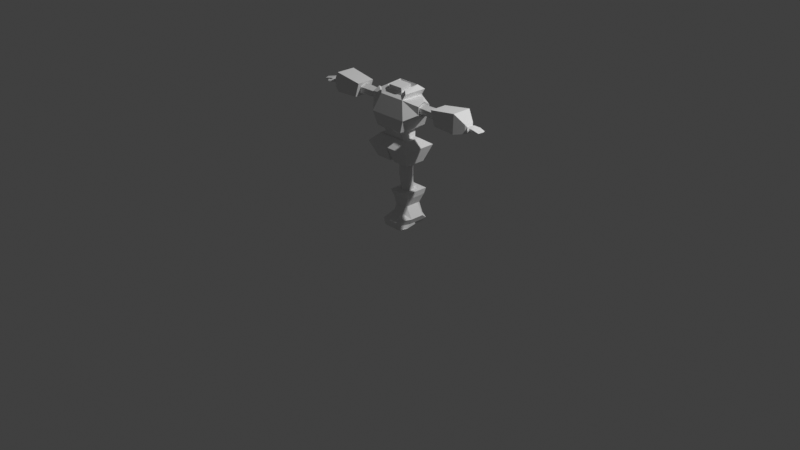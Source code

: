 # Source: char1.blend  (saved by Blender 5.2.44; exported with 4.5.12 LTS)
import bpy
from mathutils import Matrix  # noqa: F401  (used for matrix-valued properties, if any)

bpy.ops.wm.read_factory_settings(use_empty=True)
scene = bpy.context.scene
scene.name = '//h'

# ---- collections
col_collection = bpy.data.collections.new('Collection'); scene.collection.children.link(col_collection)

# ---- world
world_world = bpy.data.worlds.new('World'); scene.world = world_world
world_world.use_nodes = True; world_world.node_tree.nodes.clear()
_N = world_world.node_tree.nodes; _L = world_world.node_tree.links
n0 = _N.new('ShaderNodeOutputWorld'); n0.name = 'World Output'; n0.location = (200, 100)
n1 = _N.new('ShaderNodeBackground'); n1.name = 'Background'; n1.location = (-200, 100)
n1.inputs[0].default_value = (0.05088, 0.05088, 0.05088, 1.0)
_L.new(n1.outputs[0], n0.inputs[0])
n0.is_active_output = True
world_world.color = (0.05088, 0.05088, 0.05088)
world_world.sun_shadow_jitter_overblur = 0.0

# ---- cameras
cam_camera = bpy.data.cameras.new('Camera')
cam_camera.clip_end = 100.0
cam_camera.ortho_scale = 7.314

# ---- lights
light_light = bpy.data.lights.new('Light', 'POINT')
light_light.energy = 1000.0
light_light.shadow_soft_size = 0.1

# ---- meshes
me_cube_001 = bpy.data.meshes.new('Cube.001')
me_cube_001.from_pydata([(-0.1036, -0.2216, -0.1053), (-0.1194, -0.1425, 0.2533), (-0.07924, 0.1038, -0.1135), (-0.1194, 0.1335, 0.2543), (0.08576, -0.2216, -0.1063), (0.09774, -0.1425, 0.2533), (0.07137, 0.1038, -0.1143), (0.09774, 0.1335, 0.2543), (-0.0647, -0.2655, -0.06877), (-0.1036, 0.1416, -0.07623), (0.09577, 0.1416, -0.07721), (0.0553, -0.2655, -0.06934), (-0.07492, -0.1074, 0.09507), (-0.07555, 0.08901, 0.09717), (0.04964, 0.08901, 0.0985), (0.05028, -0.1074, 0.0964), (-0.09882, -0.1144, 0.185), (-0.09882, 0.1003, 0.1917), (0.08643, 0.1186, 0.1946), (0.08049, -0.1024, 0.1886), (-0.1036, -0.0225, -0.09909), (-0.1194, -0.01768, 0.2543), (0.09577, -0.0225, -0.1001), (0.09774, -0.01768, 0.2543), (0.09577, -0.01768, -0.07721), (-0.1036, -0.01768, -0.07623), (0.05028, -0.01768, 0.09878), (-0.07492, -0.01768, 0.09745), (0.08643, -0.01768, 0.1884), (-0.09882, -0.03592, 0.1855), (-0.1036, -0.119, -0.1159), (0.09774, -0.08568, 0.2543), (0.09577, -0.08568, -0.07721), (0.05028, -0.08568, 0.09878), (0.08058, -0.08568, 0.1893), (-0.1194, -0.08568, 0.2543), (0.09577, -0.119, -0.1169), (-0.1036, -0.08568, -0.07623), (-0.07492, -0.08568, 0.09745), (-0.09882, -0.1039, 0.1855), (-0.1194, 0.06195, 0.2543), (0.0675, 0.02203, -0.1164), (-0.1036, 0.06195, -0.07623), (-0.07492, 0.06195, 0.09745), (-0.09882, 0.04371, 0.1855), (-0.07537, 0.02203, -0.1157), (0.09774, 0.06195, 0.2543), (0.09577, 0.06195, -0.07721), (0.05028, 0.06195, 0.09878), (0.08643, 0.06195, 0.1884), (-0.07569, 0.1107, -0.01325), (0.07126, 0.1107, -0.01382), (0.08318, -0.2681, -0.004451), (-0.08711, -0.2681, -0.003744), (-0.1129, -0.01768, -0.01599), (0.1243, -0.01768, -0.01697), (-0.1129, -0.08568, -0.01599), (0.1243, -0.08568, -0.01697), (0.1243, 0.06195, -0.01697), (-0.1129, 0.06195, -0.01599), (-0.06039, -0.1455, 0.05287), (0.03263, -0.1495, 0.05245), (-0.03629, -0.09554, 0.4115), (-0.01798, -0.06175, 0.1854), (-0.09652, -0.04777, 0.4115), (-0.07145, -0.03087, 0.1854), (-0.09652, 0.005364, 0.4115), (-0.07145, 0.03087, 0.1854), (-0.03629, 0.06676, 0.4115), (-0.01798, 0.08338, 0.2494), (0.04645, 0.005364, 0.4115), (0.0355, 0.03087, 0.1854), (0.04645, -0.04777, 0.4115), (0.0355, -0.03087, 0.1854), (-0.04555, -0.07474, 0.5462), (-0.1058, -0.03303, 0.5462), (-0.1058, 0.0253, 0.5462), (-0.04555, 0.08497, 0.5462), (0.02508, 0.0253, 0.5462), (0.03719, -0.03303, 0.5462)], [], [(44, 40, 3, 17), (17, 3, 7, 18), (34, 31, 5, 19), (19, 5, 1, 16), (30, 36, 4, 0), (31, 35, 1, 5), (4, 11, 8, 0), (36, 32, 11, 4), (2, 9, 10, 6), (45, 42, 9, 2), (52, 61, 60, 53), (57, 61, 52), (50, 13, 14, 51), (59, 43, 13, 50), (15, 19, 16, 12), (33, 34, 19, 15), (13, 17, 18, 14), (43, 44, 17, 13), (38, 39, 29, 27), (48, 49, 28, 26), (56, 38, 27, 54), (58, 48, 26, 55), (30, 37, 25, 20), (41, 47, 24, 22), (46, 40, 21, 23), (45, 41, 22, 20), (49, 46, 23, 28), (39, 35, 21, 29), (16, 1, 35, 39), (0, 8, 37, 30), (53, 60, 56), (12, 16, 39, 38), (26, 28, 34, 33), (55, 26, 33, 57), (22, 24, 32, 36), (23, 21, 35, 31), (20, 22, 36, 30), (28, 23, 31, 34), (18, 7, 46, 49), (2, 6, 41, 45), (7, 3, 40, 46), (6, 10, 47, 41), (51, 14, 48, 58), (14, 18, 49, 48), (27, 29, 44, 43), (54, 27, 43, 59), (20, 25, 42, 45), (29, 21, 40, 44), (25, 54, 59, 42), (10, 51, 58, 47), (24, 55, 57, 32), (8, 53, 56, 37), (47, 58, 55, 24), (37, 56, 54, 25), (42, 59, 50, 9), (9, 50, 51, 10), (32, 57, 52, 11), (11, 52, 53, 8), (60, 61, 15, 12), (61, 57, 33, 15), (56, 60, 12, 38), (62, 63, 65, 64), (64, 65, 67, 66), (66, 67, 69, 68), (68, 69, 71, 70), (70, 71, 73, 72), (72, 73, 63, 62), (68, 70, 78, 77), (64, 66, 76, 75), (70, 72, 79, 78), (62, 64, 75, 74), (66, 68, 77, 76), (72, 62, 74, 79)])
_uv = me_cube_001.uv_layers.new(name='UVMap')
_uv.uv.foreach_set('vector', [0.5702, 0.2013, 0.625, 0.2013, 0.625, 0.25, 0.5702, 0.25, 0.5702, 0.25, 0.625, 0.25, 0.625, 0.5, 0.5702, 0.5, 0.5702, 0.639, 0.625, 0.639, 0.625, 0.75, 0.5702, 0.75, 0.5702, 0.75, 0.625, 0.75, 0.625, 1.0, 0.5702, 1.0, 0.125, 0.639, 0.375, 0.639, 0.375, 0.75, 0.125, 0.75, 0.625, 0.639, 0.875, 0.639, 0.875, 0.75, 0.625, 0.75, 0.375, 0.75, 0.4035, 0.75, 0.4035, 1.0, 0.375, 1.0, 0.375, 0.639, 0.4035, 0.639, 0.4035, 0.75, 0.375, 0.75, 0.375, 0.25, 0.4035, 0.25, 0.4035, 0.5, 0.375, 0.5, 0.375, 0.2013, 0.4035, 0.2013, 0.4035, 0.25, 0.375, 0.25, 0.4594, 0.75, 0.4874, 0.75, 0.4874, 1.0, 0.4594, 1.0, 0.4594, 0.639, 0.4874, 0.75, 0.4594, 0.75, 0.4594, 0.25, 0.5154, 0.25, 0.5154, 0.5, 0.4594, 0.5, 0.4594, 0.2013, 0.5154, 0.2013, 0.5154, 0.25, 0.4594, 0.25, 0.5154, 0.75, 0.5702, 0.75, 0.5702, 1.0, 0.5154, 1.0, 0.5154, 0.639, 0.5702, 0.639, 0.5702, 0.75, 0.5154, 0.75, 0.5154, 0.25, 0.5702, 0.25, 0.5702, 0.5, 0.5154, 0.5, 0.5154, 0.2013, 0.5702, 0.2013, 0.5702, 0.25, 0.5154, 0.25, 0.5154, 0.111, 0.5702, 0.111, 0.5702, 0.1526, 0.5154, 0.1526, 0.5154, 0.5487, 0.5702, 0.5487, 0.5702, 0.5974, 0.5154, 0.5974, 0.4594, 0.111, 0.5154, 0.111, 0.5154, 0.1526, 0.4594, 0.1526, 0.4594, 0.5487, 0.5154, 0.5487, 0.5154, 0.5974, 0.4594, 0.5974, 0.375, 0.111, 0.4035, 0.111, 0.4035, 0.1526, 0.375, 0.1526, 0.375, 0.5487, 0.4035, 0.5487, 0.4035, 0.5974, 0.375, 0.5974, 0.625, 0.5487, 0.875, 0.5487, 0.875, 0.5974, 0.625, 0.5974, 0.125, 0.5487, 0.375, 0.5487, 0.375, 0.5974, 0.125, 0.5974, 0.5702, 0.5487, 0.625, 0.5487, 0.625, 0.5974, 0.5702, 0.5974, 0.5702, 0.111, 0.625, 0.111, 0.625, 0.1526, 0.5702, 0.1526, 0.5702, 0.0, 0.625, 0.0, 0.625, 0.111, 0.5702, 0.111, 0.375, 0.0, 0.4035, 0.0, 0.4035, 0.111, 0.375, 0.111, 0.4594, 0.0, 0.4874, 0.0, 0.4594, 0.111, 0.5154, 0.0, 0.5702, 0.0, 0.5702, 0.111, 0.5154, 0.111, 0.5154, 0.5974, 0.5702, 0.5974, 0.5702, 0.639, 0.5154, 0.639, 0.4594, 0.5974, 0.5154, 0.5974, 0.5154, 0.639, 0.4594, 0.639, 0.375, 0.5974, 0.4035, 0.5974, 0.4035, 0.639, 0.375, 0.639, 0.625, 0.5974, 0.875, 0.5974, 0.875, 0.639, 0.625, 0.639, 0.125, 0.5974, 0.375, 0.5974, 0.375, 0.639, 0.125, 0.639, 0.5702, 0.5974, 0.625, 0.5974, 0.625, 0.639, 0.5702, 0.639, 0.5702, 0.5, 0.625, 0.5, 0.625, 0.5487, 0.5702, 0.5487, 0.125, 0.5, 0.375, 0.5, 0.375, 0.5487, 0.125, 0.5487, 0.625, 0.5, 0.875, 0.5, 0.875, 0.5487, 0.625, 0.5487, 0.375, 0.5, 0.4035, 0.5, 0.4035, 0.5487, 0.375, 0.5487, 0.4594, 0.5, 0.5154, 0.5, 0.5154, 0.5487, 0.4594, 0.5487, 0.5154, 0.5, 0.5702, 0.5, 0.5702, 0.5487, 0.5154, 0.5487, 0.5154, 0.1526, 0.5702, 0.1526, 0.5702, 0.2013, 0.5154, 0.2013, 0.4594, 0.1526, 0.5154, 0.1526, 0.5154, 0.2013, 0.4594, 0.2013, 0.375, 0.1526, 0.4035, 0.1526, 0.4035, 0.2013, 0.375, 0.2013, 0.5702, 0.1526, 0.625, 0.1526, 0.625, 0.2013, 0.5702, 0.2013, 0.4035, 0.1526, 0.4594, 0.1526, 0.4594, 0.2013, 0.4035, 0.2013, 0.4035, 0.5, 0.4594, 0.5, 0.4594, 0.5487, 0.4035, 0.5487, 0.4035, 0.5974, 0.4594, 0.5974, 0.4594, 0.639, 0.4035, 0.639, 0.4035, 0.0, 0.4594, 0.0, 0.4594, 0.111, 0.4035, 0.111, 0.4035, 0.5487, 0.4594, 0.5487, 0.4594, 0.5974, 0.4035, 0.5974, 0.4035, 0.111, 0.4594, 0.111, 0.4594, 0.1526, 0.4035, 0.1526, 0.4035, 0.2013, 0.4594, 0.2013, 0.4594, 0.25, 0.4035, 0.25, 0.4035, 0.25, 0.4594, 0.25, 0.4594, 0.5, 0.4035, 0.5, 0.4035, 0.639, 0.4594, 0.639, 0.4594, 0.75, 0.4035, 0.75, 0.4035, 0.75, 0.4594, 0.75, 0.4594, 1.0, 0.4035, 1.0, 0.4874, 1.0, 0.4874, 0.75, 0.5154, 0.75, 0.5154, 1.0, 0.4874, 0.75, 0.4594, 0.639, 0.5154, 0.639, 0.5154, 0.75, 0.4594, 0.111, 0.4874, 0.0, 0.5154, 0.0, 0.5154, 0.111, 1.0, 0.0, 1.0, 1.0, 0.8333, 1.0, 0.8333, 0.0, 0.8333, 0.0, 0.8333, 1.0, 0.6667, 1.0, 0.6667, 0.0, 0.6667, 0.0, 0.6667, 1.0, 0.5, 1.0, 0.5, 0.0, 0.5, 0.0, 0.5, 1.0, 0.3333, 1.0, 0.3333, 0.0, 0.3333, 0.0, 0.3333, 1.0, 0.1667, 1.0, 0.1667, 0.0, 0.1667, 0.0, 0.1667, 1.0, -8.941e-08, 1.0, -8.941e-08, 0.0, 0.5, 0.0, 0.3333, 0.0, 0.3333, 0.0, 0.5, 0.0, 0.8333, 0.0, 0.6667, 0.0, 0.6667, 0.0, 0.8333, 0.0, 0.3333, 0.0, 0.1667, 0.0, 0.1667, 0.0, 0.3333, 0.0, 1.0, 0.0, 0.8333, 0.0, 0.8333, 0.0, 1.0, 0.0, 0.6667, 0.0, 0.5, 0.0, 0.5, 0.0, 0.6667, 0.0, 0.1667, 0.0, -8.941e-08, 0.0, -8.941e-08, 0.0, 0.1667, 0.0])
me_cube_001.update()
me_cube_002 = bpy.data.meshes.new('Cube.002')
me_cube_002.from_pydata([(0.182, 0.09627, 0.9076), (0.2015, 0.134, 0.6621), (0.182, -0.08225, 0.9092), (0.2015, -0.09343, 0.6621), (0.0, -0.08225, 0.9092), (0.0272, -0.09343, 0.6621), (-3.46e-19, 0.09627, 0.9076), (0.0272, 0.134, 0.6621), (0.2592, 0.2085, 0.8336), (0.2592, -0.168, 0.8273), (1.384e-18, 0.2085, 0.8336), (0.0, -0.168, 0.8273), (0.2304, 0.1712, 0.7478), (0.2304, -0.1307, 0.7447), (0.0136, 0.1712, 0.7478), (0.0136, -0.1307, 0.7447)], [], [(12, 1, 3, 13), (14, 7, 1, 12), (5, 3, 1, 7), (2, 4, 6, 0), (13, 3, 5, 15), (2, 9, 11, 4), (6, 10, 8, 0), (0, 8, 9, 2), (9, 13, 15, 11), (10, 14, 12, 8), (8, 12, 13, 9), (5, 7, 14, 15), (10, 11, 15, 14)])
_uv = me_cube_002.uv_layers.new(name='UVMap')
_uv.uv.foreach_set('vector', [0.5414, 0.0, 0.625, 0.0, 0.625, 0.25, 0.5414, 0.25, 0.5414, 0.875, 0.625, 0.875, 0.625, 1.0, 0.5414, 1.0, 0.75, 0.5, 0.875, 0.5, 0.875, 0.75, 0.75, 0.75, 0.125, 0.5, 0.25, 0.5, 0.25, 0.75, 0.125, 0.75, 0.5414, 0.25, 0.625, 0.25, 0.625, 0.375, 0.5414, 0.375, 0.375, 0.25, 0.4578, 0.25, 0.4578, 0.375, 0.375, 0.375, 0.375, 0.875, 0.4578, 0.875, 0.4578, 1.0, 0.375, 1.0, 0.375, 0.0, 0.4578, 0.0, 0.4578, 0.25, 0.375, 0.25, 0.4578, 0.25, 0.5414, 0.25, 0.5414, 0.375, 0.4578, 0.375, 0.4578, 0.875, 0.5414, 0.875, 0.5414, 1.0, 0.4578, 1.0, 0.4578, 0.0, 0.5414, 0.0, 0.5414, 0.25, 0.4578, 0.25, 0.625, 0.375, 0.625, 0.875, 0.5414, 0.875, 0.5414, 0.375, 0.4578, 0.875, 0.4578, 0.375, 0.5414, 0.375, 0.5414, 0.875])
me_cube_002.update()
me_cube_003 = bpy.data.meshes.new('Cube.003')
me_cube_003.from_pydata([(0.09689, 0.1074, 1.373), (0.09689, -0.05892, 1.355), (0.1445, -0.09785, 1.33), (0.004675, -0.05892, 1.355), (0.1413, -0.0625, 0.8915), (0.1049, -0.08778, 0.9768), (0.1413, 0.07964, 0.8915), (0.1049, 0.1189, 0.9768), (0.004102, -0.09785, 1.33), (0.09689, -0.05892, 1.355), (0.2105, -0.1544, 1.15), (0.2105, 0.1856, 1.15), (0.09689, 0.1074, 1.373), (0.1445, -0.09785, 1.33), (0.09689, -0.05892, 1.355), (0.09689, 0.1074, 1.373), (0.1445, 0.1611, 1.328), (0.004102, -0.09785, 1.33), (0.08263, -0.0469, 1.391), (0.08263, 0.07807, 1.407), (0.1445, -0.09785, 1.33), (0.004675, -0.05892, 1.355), (0.004102, 0.1611, 1.328), (0.1445, 0.1611, 1.328), (0.1445, 0.1611, 1.328), (0.1445, -0.09785, 1.33), (0.08263, -0.05136, 1.427), (0.08263, 0.07361, 1.442), (0.16, 0.1899, 1.018), (0.16, -0.1365, 1.013), (0.09689, -0.05892, 1.355), (0.09689, 0.1074, 1.373), (-0.0004567, 0.1899, 1.021), (-0.0004567, -0.1365, 1.016), (0.004675, 0.1074, 1.373), (0.16, 0.01558, 1.013), (0.0, 0.1856, 1.15), (0.0, -0.1544, 1.15), (0.004675, 0.1074, 1.373), (0.004675, -0.05892, 1.355), (0.004675, 0.07807, 1.407), (0.004675, -0.0469, 1.391), (0.004102, 0.1611, 1.328), (0.004102, -0.09785, 1.33), (0.004675, 0.07361, 1.442), (0.004675, -0.05136, 1.427), (-0.0001141, 0.07964, 0.8891), (-0.0001712, 0.1189, 0.9791), (-0.0001141, -0.0625, 0.8891), (-0.0001712, -0.08778, 0.9791), (0.09689, -0.05892, 1.355), (0.1445, -0.09785, 1.33), (0.1445, 0.1611, 1.328), (0.1662, 0.1835, 1.385), (0.1662, 0.1835, 1.385), (0.1186, 0.1297, 1.43), (0.1186, 0.1297, 1.43), (0.1662, -0.07547, 1.387), (0.1186, -0.03655, 1.413), (0.1662, 0.1835, 1.385), (0.1186, 0.1297, 1.43), (0.0, 0.1835, 1.385), (0.0, 0.1297, 1.43), (0.1445, -0.09785, 1.33), (0.09689, -0.05892, 1.355), (0.1662, -0.07547, 1.387), (0.1186, -0.03655, 1.413), (0.1445, -0.09785, 1.33), (0.09689, -0.05892, 1.355), (0.1662, -0.07547, 1.387), (0.1186, -0.03655, 1.413), (0.1445, -0.09785, 1.33), (0.09689, -0.05892, 1.355), (0.1662, -0.07547, 1.387), (0.1186, -0.03655, 1.413), (0.2105, 0.1856, 1.15), (0.2105, -0.1544, 1.15), (0.1445, 0.1611, 1.328), (0.1445, -0.09785, 1.33), (0.2105, 0.1856, 1.15), (0.2105, -0.1544, 1.15), (0.1445, 0.1611, 1.328), (0.1445, -0.09785, 1.33), (0.3154, 0.09309, 1.207), (0.3156, -0.048, 1.213), (0.3151, 0.09639, 1.289), (0.3153, -0.04471, 1.295), (0.2105, 0.1856, 1.15), (0.2105, -0.1544, 1.15), (0.1445, 0.1611, 1.328), (0.1445, -0.09785, 1.33), (0.3156, 0.0209, 1.17), (0.3151, 0.02749, 1.333), (0.3154, 0.09309, 1.207), (0.3156, -0.048, 1.213), (0.3151, 0.09639, 1.289), (0.3153, -0.04471, 1.295), (0.3156, 0.0209, 1.17), (0.3151, 0.02749, 1.333), (0.2995, 0.07209, 1.223), (0.2997, -0.0237, 1.223), (0.2993, 0.07209, 1.279), (0.2995, -0.0237, 1.279), (0.2997, 0.02419, 1.196), (0.2993, 0.02419, 1.306), (0.4478, 0.08021, 1.281), (0.4478, 0.02419, 1.31), (0.4481, -0.03183, 1.281), (0.4481, 0.08021, 1.222), (0.4484, 0.02419, 1.192), (0.4483, -0.03183, 1.222), (0.4289, 0.07905, 1.28), (0.4292, 0.07905, 1.222), (0.4294, 0.02419, 1.193), (0.4289, 0.02419, 1.31), (0.4291, -0.03067, 1.28), (0.4294, -0.03067, 1.222), (0.4669, 0.02419, 1.311), (0.4672, -0.033, 1.281), (0.4674, -0.033, 1.221), (0.4669, 0.08138, 1.281), (0.4672, 0.08138, 1.221), (0.4675, 0.02419, 1.192), (0.6156, 0.02419, 1.302), (0.6158, -0.02693, 1.276), (0.6161, -0.02693, 1.216), (0.5096, 0.07531, 1.276), (0.5099, 0.07531, 1.216), (0.6161, 0.02419, 1.207)], [], [(46, 47, 7, 6), (6, 7, 5, 4), (46, 6, 4, 48), (29, 35, 28, 11, 10), (15, 14, 30, 31), (28, 32, 36, 11), (39, 14, 18, 41), (20, 23, 24, 25), (18, 19, 27, 26), (12, 0, 55, 56), (14, 15, 19, 18), (9, 13, 51, 50), (13, 16, 52, 51), (11, 23, 77, 75), (0, 50, 58, 55), (37, 10, 20, 43), (17, 25, 2, 8), (30, 21, 3, 1), (41, 18, 26, 45), (8, 2, 1, 3), (7, 47, 32, 28), (31, 30, 9, 12), (25, 24, 16, 13), (5, 7, 28, 35, 29), (19, 40, 44, 27), (16, 24, 59, 53), (27, 44, 45, 26), (12, 9, 50, 0), (11, 36, 42, 23), (15, 38, 40, 19), (38, 15, 31, 34), (14, 39, 21, 30), (43, 20, 25, 17), (23, 42, 22, 24), (4, 5, 49, 48), (34, 31, 60, 62), (30, 25, 13, 9), (25, 30, 1, 2), (37, 33, 29, 10), (33, 49, 5, 29), (53, 56, 55, 54), (57, 54, 55, 58), (59, 60, 56, 53), (59, 61, 62, 60), (50, 51, 63, 64), (24, 22, 61, 59), (51, 52, 54, 57), (52, 16, 53, 54), (31, 12, 56, 60), (66, 64, 68, 70), (58, 50, 64, 66), (51, 57, 65, 63), (57, 58, 66, 65), (70, 68, 72, 74), (64, 63, 67, 68), (63, 65, 69, 67), (65, 66, 70, 69), (72, 71, 73, 74), (68, 67, 71, 72), (67, 69, 73, 71), (69, 70, 74, 73), (10, 11, 75, 76), (20, 10, 76, 78), (23, 20, 78, 77), (77, 78, 82, 81), (82, 80, 88, 90), (75, 77, 81, 79), (78, 76, 80, 82), (76, 75, 79, 80), (84, 91, 97, 94), (80, 79, 87, 88), (81, 82, 90, 89), (79, 81, 89, 87), (83, 91, 84, 88, 87), (85, 83, 87, 89), (84, 86, 90, 88), (86, 92, 85, 89, 90), (86, 84, 94, 96), (85, 92, 98, 95), (92, 86, 96, 98), (83, 85, 95, 93), (91, 83, 93, 97), (97, 93, 99, 103), (96, 94, 100, 102), (94, 97, 103, 100), (95, 98, 104, 101), (98, 96, 102, 104), (93, 95, 101, 99), (116, 113, 109, 110), (115, 116, 110, 107), (113, 112, 108, 109), (112, 111, 105, 108), (114, 115, 107, 106), (111, 114, 106, 105), (101, 104, 114, 111), (104, 102, 115, 114), (99, 101, 111, 112), (103, 99, 112, 113), (102, 100, 116, 115), (100, 103, 113, 116), (110, 109, 122, 119), (107, 110, 119, 118), (109, 108, 121, 122), (108, 105, 120, 121), (106, 107, 118, 117), (105, 106, 117, 120), (119, 122, 128, 125), (118, 119, 125, 124), (122, 121, 127, 128), (121, 120, 126, 127), (117, 118, 124, 123), (120, 117, 123, 126)])
_uv = me_cube_003.uv_layers.new(name='UVMap')
_uv.uv.foreach_set('vector', [0.375, 0.375, 0.625, 0.375, 0.625, 0.5, 0.375, 0.5, 0.375, 0.5, 0.625, 0.5, 0.625, 0.75, 0.375, 0.75, 0.25, 0.5, 0.375, 0.5, 0.375, 0.75, 0.25, 0.75, 0.625, 0.75, 0.625, 0.625, 0.625, 0.5, 0.625, 0.5, 0.625, 0.75, 0.625, 0.5, 0.625, 0.75, 0.625, 0.75, 0.625, 0.5, 0.625, 0.5, 0.625, 0.375, 0.625, 0.375, 0.625, 0.5, 0.625, 0.875, 0.625, 0.75, 0.625, 0.75, 0.625, 0.875, 0.625, 0.75, 0.625, 0.5, 0.625, 0.5, 0.625, 0.75, 0.625, 0.75, 0.625, 0.5, 0.625, 0.5, 0.625, 0.75, 0.625, 0.5, 0.625, 0.5, 0.625, 0.5, 0.625, 0.5, 0.625, 0.75, 0.625, 0.5, 0.625, 0.5, 0.625, 0.75, 0.625, 0.75, 0.625, 0.75, 0.625, 0.75, 0.625, 0.75, 0.625, 0.75, 0.625, 0.5, 0.625, 0.5, 0.625, 0.75, 0.625, 0.5, 0.625, 0.5, 0.625, 0.5, 0.625, 0.5, 0.625, 0.5, 0.625, 0.75, 0.625, 0.75, 0.625, 0.5, 0.625, 0.875, 0.625, 0.75, 0.625, 0.75, 0.625, 0.875, 0.625, 0.875, 0.625, 0.75, 0.625, 0.75, 0.625, 0.875, 0.625, 0.75, 0.625, 0.875, 0.625, 0.875, 0.625, 0.75, 0.625, 0.875, 0.625, 0.75, 0.625, 0.75, 0.625, 0.875, 0.625, 0.875, 0.625, 0.75, 0.625, 0.75, 0.625, 0.875, 0.625, 0.5, 0.625, 0.375, 0.625, 0.375, 0.625, 0.5, 0.625, 0.5, 0.625, 0.75, 0.625, 0.75, 0.625, 0.5, 0.625, 0.75, 0.625, 0.5, 0.625, 0.5, 0.625, 0.75, 0.625, 0.75, 0.625, 0.5, 0.625, 0.5, 0.625, 0.625, 0.625, 0.75, 0.625, 0.5, 0.625, 0.375, 0.625, 0.375, 0.625, 0.5, 0.625, 0.5, 0.625, 0.5, 0.625, 0.5, 0.625, 0.5, 0.625, 0.5, 0.75, 0.5, 0.75, 0.75, 0.625, 0.75, 0.625, 0.5, 0.625, 0.75, 0.625, 0.75, 0.625, 0.5, 0.625, 0.5, 0.625, 0.375, 0.625, 0.375, 0.625, 0.5, 0.625, 0.5, 0.625, 0.375, 0.625, 0.375, 0.625, 0.5, 0.625, 0.375, 0.625, 0.5, 0.625, 0.5, 0.625, 0.375, 0.625, 0.75, 0.625, 0.875, 0.625, 0.875, 0.625, 0.75, 0.625, 0.875, 0.625, 0.75, 0.625, 0.75, 0.625, 0.875, 0.625, 0.5, 0.625, 0.375, 0.625, 0.375, 0.625, 0.5, 0.375, 0.75, 0.625, 0.75, 0.625, 0.875, 0.375, 0.875, 0.625, 0.375, 0.625, 0.5, 0.625, 0.5, 0.625, 0.375, 0.625, 0.75, 0.625, 0.75, 0.625, 0.75, 0.625, 0.75, 0.625, 0.75, 0.625, 0.75, 0.625, 0.75, 0.625, 0.75, 0.625, 0.875, 0.625, 0.875, 0.625, 0.75, 0.625, 0.75, 0.625, 0.875, 0.625, 0.875, 0.625, 0.75, 0.625, 0.75, 0.625, 0.5, 0.625, 0.5, 0.625, 0.5, 0.625, 0.5, 0.625, 0.75, 0.625, 0.5, 0.625, 0.5, 0.625, 0.75, 0.625, 0.5, 0.625, 0.5, 0.625, 0.5, 0.625, 0.5, 0.625, 0.5, 0.625, 0.375, 0.625, 0.375, 0.625, 0.5, 0.625, 0.75, 0.625, 0.75, 0.625, 0.75, 0.625, 0.75, 0.625, 0.5, 0.625, 0.375, 0.625, 0.375, 0.625, 0.5, 0.625, 0.75, 0.625, 0.5, 0.625, 0.5, 0.625, 0.75, 0.625, 0.5, 0.625, 0.5, 0.625, 0.5, 0.625, 0.5, 0.625, 0.5, 0.625, 0.5, 0.625, 0.5, 0.625, 0.5, 0.625, 0.75, 0.625, 0.75, 0.625, 0.75, 0.625, 0.75, 0.625, 0.75, 0.625, 0.75, 0.625, 0.75, 0.625, 0.75, 0.625, 0.75, 0.625, 0.75, 0.625, 0.75, 0.625, 0.75, 0.625, 0.75, 0.625, 0.75, 0.625, 0.75, 0.625, 0.75, 0.625, 0.75, 0.625, 0.75, 0.625, 0.75, 0.625, 0.75, 0.625, 0.75, 0.625, 0.75, 0.625, 0.75, 0.625, 0.75, 0.625, 0.75, 0.625, 0.75, 0.625, 0.75, 0.625, 0.75, 0.625, 0.75, 0.625, 0.75, 0.625, 0.75, 0.625, 0.75, 0.625, 0.75, 0.625, 0.75, 0.625, 0.75, 0.625, 0.75, 0.625, 0.75, 0.625, 0.75, 0.625, 0.75, 0.625, 0.75, 0.625, 0.75, 0.625, 0.75, 0.625, 0.75, 0.625, 0.75, 0.625, 0.75, 0.625, 0.75, 0.625, 0.75, 0.625, 0.75, 0.625, 0.75, 0.625, 0.5, 0.625, 0.5, 0.625, 0.75, 0.625, 0.75, 0.625, 0.75, 0.625, 0.75, 0.625, 0.75, 0.625, 0.5, 0.625, 0.75, 0.625, 0.75, 0.625, 0.5, 0.625, 0.5, 0.625, 0.75, 0.625, 0.75, 0.625, 0.5, 0.625, 0.75, 0.625, 0.75, 0.625, 0.75, 0.625, 0.75, 0.625, 0.5, 0.625, 0.5, 0.625, 0.5, 0.625, 0.5, 0.625, 0.75, 0.625, 0.75, 0.625, 0.75, 0.625, 0.75, 0.625, 0.75, 0.625, 0.5, 0.625, 0.5, 0.625, 0.75, 0.625, 0.7212, 0.625, 0.6247, 0.625, 0.6247, 0.625, 0.7212, 0.625, 0.75, 0.625, 0.5, 0.625, 0.5, 0.625, 0.75, 0.625, 0.5, 0.625, 0.75, 0.625, 0.75, 0.625, 0.5, 0.625, 0.5, 0.625, 0.5, 0.625, 0.5, 0.625, 0.5, 0.625, 0.5283, 0.625, 0.6247, 0.625, 0.7212, 0.625, 0.75, 0.625, 0.5, 0.625, 0.5318, 0.625, 0.5283, 0.625, 0.5, 0.625, 0.5, 0.625, 0.7212, 0.625, 0.7176, 0.625, 0.75, 0.625, 0.75, 0.625, 0.7176, 0.625, 0.6247, 0.625, 0.5318, 0.625, 0.5, 0.625, 0.75, 0.625, 0.7176, 0.625, 0.7212, 0.625, 0.7212, 0.625, 0.7176, 0.625, 0.5318, 0.625, 0.6247, 0.625, 0.6247, 0.625, 0.5318, 0.625, 0.6247, 0.625, 0.7176, 0.625, 0.7176, 0.625, 0.6247, 0.625, 0.5283, 0.625, 0.5318, 0.625, 0.5318, 0.625, 0.5283, 0.625, 0.6247, 0.625, 0.5283, 0.625, 0.5283, 0.625, 0.6247, 0.625, 0.6247, 0.625, 0.5283, 0.625, 0.5283, 0.625, 0.6247, 0.625, 0.7176, 0.625, 0.7212, 0.625, 0.7212, 0.625, 0.7176, 0.625, 0.7212, 0.625, 0.6247, 0.625, 0.6247, 0.625, 0.7212, 0.625, 0.5318, 0.625, 0.6247, 0.625, 0.6247, 0.625, 0.5318, 0.625, 0.6247, 0.625, 0.7176, 0.625, 0.7176, 0.625, 0.6247, 0.625, 0.5283, 0.625, 0.5318, 0.625, 0.5318, 0.625, 0.5283, 0.625, 0.7212, 0.625, 0.6247, 0.625, 0.6247, 0.625, 0.7212, 0.625, 0.7176, 0.625, 0.7212, 0.625, 0.7212, 0.625, 0.7176, 0.625, 0.6247, 0.625, 0.5283, 0.625, 0.5283, 0.625, 0.6247, 0.625, 0.5283, 0.625, 0.5318, 0.625, 0.5318, 0.625, 0.5283, 0.625, 0.6247, 0.625, 0.7176, 0.625, 0.7176, 0.625, 0.6247, 0.625, 0.5318, 0.625, 0.6247, 0.625, 0.6247, 0.625, 0.5318, 0.625, 0.5318, 0.625, 0.6247, 0.625, 0.6247, 0.625, 0.5318, 0.625, 0.6247, 0.625, 0.7176, 0.625, 0.7176, 0.625, 0.6247, 0.625, 0.5283, 0.625, 0.5318, 0.625, 0.5318, 0.625, 0.5283, 0.625, 0.6247, 0.625, 0.5283, 0.625, 0.5283, 0.625, 0.6247, 0.625, 0.7176, 0.625, 0.7212, 0.625, 0.7212, 0.625, 0.7176, 0.625, 0.7212, 0.625, 0.6247, 0.625, 0.6247, 0.625, 0.7212, 0.625, 0.7212, 0.625, 0.6247, 0.625, 0.6247, 0.625, 0.7212, 0.625, 0.7176, 0.625, 0.7212, 0.625, 0.7212, 0.625, 0.7176, 0.625, 0.6247, 0.625, 0.5283, 0.625, 0.5283, 0.625, 0.6247, 0.625, 0.5283, 0.625, 0.5318, 0.625, 0.5318, 0.625, 0.5283, 0.625, 0.6247, 0.625, 0.7176, 0.625, 0.7176, 0.625, 0.6247, 0.625, 0.5318, 0.625, 0.6247, 0.625, 0.6247, 0.625, 0.5318, 0.625, 0.7212, 0.625, 0.6247, 0.625, 0.6247, 0.625, 0.7212, 0.625, 0.7176, 0.625, 0.7212, 0.625, 0.7212, 0.625, 0.7176, 0.625, 0.6247, 0.625, 0.5283, 0.625, 0.5283, 0.625, 0.6247, 0.625, 0.5283, 0.625, 0.5318, 0.625, 0.5318, 0.625, 0.5283, 0.625, 0.6247, 0.625, 0.7176, 0.625, 0.7176, 0.625, 0.6247, 0.625, 0.5318, 0.625, 0.6247, 0.625, 0.6247, 0.625, 0.5318])
me_cube_003.update()
me_cube_004 = bpy.data.meshes.new('Cube.004')
me_cube_004.from_pydata([(0.4426, 0.421, -1.149), (0.2481, -0.158, -1.16), (0.2363, 0.421, -1.16), (0.4426, -0.158, -1.149), (0.1857, 0.1315, -1.163), (0.4786, 0.1315, -1.147), (0.4881, 0.1315, -1.079), (0.04946, 0.1315, -1.103), (0.1793, -0.09366, -1.096), (-0.177, -0.4569, 1.153), (0.1793, 0.3567, -1.096), (-0.177, 0.7199, 1.153), (0.4389, -0.09366, -1.082), (0.7244, -0.4569, 1.502), (0.4389, 0.3567, -1.082), (0.7244, 0.7199, 1.502), (0.03303, -0.1946, -1.015), (0.03303, 0.4576, -1.015), (0.587, 0.4576, -0.976), (0.587, -0.1946, -0.976), (-0.1433, -0.5108, -0.3782), (-0.1433, 0.7739, -0.3782), (1.119, 0.7739, -0.3543), (1.119, -0.5108, -0.3543), (0.239, 0.1315, -1.44), (0.488, 0.1315, -1.426), (0.2315, 0.1315, -1.3), (0.2534, 0.421, -1.299), (0.4501, 0.421, -1.289), (0.4912, 0.1315, -1.286), (0.4501, -0.158, -1.289), (0.3304, -0.158, -1.295), (0.4426, 0.421, -1.149), (0.2481, -0.158, -1.16), (0.2363, 0.421, -1.16), (0.4426, -0.158, -1.149), (0.1857, 0.1315, -1.163), (0.4786, 0.1315, -1.147), (0.4577, -0.158, -1.428), (0.261, 0.421, -1.439), (0.3379, -0.158, -1.434), (0.4577, 0.421, -1.428), (0.4657, 0.1315, -1.576), (0.2471, 0.1315, -1.588), (0.441, -0.158, -1.578), (0.269, 0.421, -1.587), (0.346, -0.158, -1.583), (0.4657, 0.421, -1.576), (0.4086, 0.1315, -2.081), (0.294, 0.1315, -1.981), (0.3802, -0.158, -2.001), (0.3237, 0.421, -1.887), (0.3175, -0.158, -1.959), (0.358, 0.421, -1.943), (0.4501, -0.158, -1.289), (0.4426, -0.158, -1.149), (0.2481, -0.158, -1.16), (0.3304, -0.158, -1.295), (0.422, -0.3007, -1.372), (0.4137, -0.3473, -1.307), (0.3027, -0.3434, -1.319), (0.3537, -0.2983, -1.379), (0.422, -0.3007, -1.372), (0.4137, -0.3473, -1.307), (0.3027, -0.3434, -1.319), (0.3537, -0.2983, -1.379), (0.4547, -0.3724, -1.441), (0.4488, -0.4491, -1.42), (0.3376, -0.4428, -1.428), (0.3863, -0.3685, -1.446), (0.4309, -0.2557, -1.345), (0.3463, -0.2541, -1.352), (0.4228, -0.2877, -1.257), (0.2855, -0.285, -1.269)], [], [(10, 14, 0, 2), (7, 10, 2, 4), (12, 8, 1, 3), (14, 6, 5, 0), (6, 12, 3, 5), (20, 9, 11, 21), (21, 11, 15, 22), (22, 15, 13, 23), (23, 13, 9, 20), (8, 7, 4, 1), (15, 11, 9, 13), (12, 19, 16, 8), (14, 18, 19, 12, 6), (10, 17, 18, 14), (8, 16, 17, 10, 7), (19, 23, 20, 16), (18, 22, 23, 19), (17, 21, 22, 18), (16, 20, 21, 17), (39, 41, 47, 45), (33, 36, 26, 31), (37, 35, 30, 29), (30, 35, 55, 54), (34, 32, 28, 27), (28, 29, 25, 41), (26, 27, 39, 24), (36, 34, 27, 26), (32, 37, 29, 28), (38, 40, 46, 44), (31, 26, 24, 40), (29, 30, 38, 25), (30, 31, 40, 38), (27, 28, 41, 39), (46, 43, 49, 52), (47, 42, 48, 53), (24, 39, 45, 43), (41, 25, 42, 47), (40, 24, 43, 46), (25, 38, 44, 42), (49, 48, 50, 52), (51, 53, 48, 49), (42, 44, 50, 48), (44, 46, 52, 50), (45, 47, 53, 51), (43, 45, 51, 49), (71, 70, 58, 61), (31, 30, 54, 57), (33, 31, 57, 56), (35, 33, 56, 55), (61, 58, 62, 65), (70, 72, 59, 58), (72, 73, 60, 59), (73, 71, 61, 60), (65, 62, 66, 69), (58, 59, 63, 62), (59, 60, 64, 63), (60, 61, 65, 64), (67, 68, 69, 66), (62, 63, 67, 66), (63, 64, 68, 67), (64, 65, 69, 68), (56, 57, 71, 73), (55, 56, 73, 72), (54, 55, 72, 70), (57, 54, 70, 71)])
_uv = me_cube_004.uv_layers.new(name='UVMap')
_uv.uv.foreach_set('vector', [0.4792, 0.25, 0.375, 0.5, 0.375, 0.5, 0.4792, 0.25, 0.4792, 0.125, 0.4792, 0.25, 0.4792, 0.25, 0.4792, 0.125, 0.375, 0.75, 0.4792, 1.0, 0.4792, 1.0, 0.375, 0.75, 0.375, 0.5, 0.375, 0.625, 0.375, 0.625, 0.375, 0.5, 0.375, 0.625, 0.375, 0.75, 0.375, 0.75, 0.375, 0.625, 0.5067, 0.0, 0.6141, 0.0, 0.6141, 0.25, 0.5067, 0.25, 0.5067, 0.25, 0.6141, 0.25, 0.625, 0.5, 0.4261, 0.5, 0.4261, 0.5, 0.625, 0.5, 0.625, 0.75, 0.4261, 0.75, 0.4261, 0.75, 0.625, 0.75, 0.6141, 1.0, 0.5067, 1.0, 0.4792, 0.0, 0.4792, 0.125, 0.4792, 0.125, 0.4792, 0.0, 0.625, 0.5, 0.8814, 0.5, 0.8814, 0.75, 0.625, 0.75, 0.375, 0.75, 0.3938, 0.75, 0.4893, 1.0, 0.4792, 1.0, 0.375, 0.5, 0.3938, 0.5, 0.3938, 0.75, 0.375, 0.75, 0.375, 0.625, 0.4792, 0.25, 0.4893, 0.25, 0.3938, 0.5, 0.375, 0.5, 0.4792, 0.0, 0.4893, 0.0, 0.4893, 0.25, 0.4792, 0.25, 0.4792, 0.125, 0.3938, 0.75, 0.4261, 0.75, 0.5067, 1.0, 0.4893, 1.0, 0.3938, 0.5, 0.4261, 0.5, 0.4261, 0.75, 0.3938, 0.75, 0.4893, 0.25, 0.5067, 0.25, 0.4261, 0.5, 0.3938, 0.5, 0.4893, 0.0, 0.5067, 0.0, 0.5067, 0.25, 0.4893, 0.25, 0.4792, 0.25, 0.375, 0.5, 0.375, 0.5, 0.4792, 0.25, 0.4792, 0.0, 0.4792, 0.125, 0.4792, 0.125, 0.4792, 0.0, 0.375, 0.625, 0.375, 0.75, 0.375, 0.75, 0.375, 0.625, 0.375, 0.75, 0.375, 0.75, 0.375, 0.75, 0.375, 0.75, 0.4792, 0.25, 0.375, 0.5, 0.375, 0.5, 0.4792, 0.25, 0.375, 0.5, 0.375, 0.625, 0.375, 0.625, 0.375, 0.5, 0.4792, 0.125, 0.4792, 0.25, 0.4792, 0.25, 0.4792, 0.125, 0.4792, 0.125, 0.4792, 0.25, 0.4792, 0.25, 0.4792, 0.125, 0.375, 0.5, 0.375, 0.625, 0.375, 0.625, 0.375, 0.5, 0.375, 0.75, 0.4792, 1.0, 0.4792, 1.0, 0.375, 0.75, 0.4792, 0.0, 0.4792, 0.125, 0.4792, 0.125, 0.4792, 0.0, 0.375, 0.625, 0.375, 0.75, 0.375, 0.75, 0.375, 0.625, 0.375, 0.75, 0.4792, 1.0, 0.4792, 1.0, 0.375, 0.75, 0.4792, 0.25, 0.375, 0.5, 0.375, 0.5, 0.4792, 0.25, 0.4792, 0.0, 0.4792, 0.125, 0.4792, 0.125, 0.4792, 0.0, 0.375, 0.5, 0.375, 0.625, 0.375, 0.625, 0.375, 0.5, 0.4792, 0.125, 0.4792, 0.25, 0.4792, 0.25, 0.4792, 0.125, 0.375, 0.5, 0.375, 0.625, 0.375, 0.625, 0.375, 0.5, 0.4792, 0.0, 0.4792, 0.125, 0.4792, 0.125, 0.4792, 0.0, 0.375, 0.625, 0.375, 0.75, 0.375, 0.75, 0.375, 0.625, 0.2444, 0.625, 0.375, 0.625, 0.375, 0.75, 0.2444, 0.75, 0.2444, 0.5, 0.375, 0.5, 0.375, 0.625, 0.2444, 0.625, 0.375, 0.625, 0.375, 0.75, 0.375, 0.75, 0.375, 0.625, 0.375, 0.75, 0.4792, 1.0, 0.4792, 1.0, 0.375, 0.75, 0.4792, 0.25, 0.375, 0.5, 0.375, 0.5, 0.4792, 0.25, 0.4792, 0.125, 0.4792, 0.25, 0.4792, 0.25, 0.4792, 0.125, 0.4792, 1.0, 0.375, 0.75, 0.375, 0.75, 0.4792, 1.0, 0.4792, 1.0, 0.375, 0.75, 0.375, 0.75, 0.4792, 1.0, 0.4792, 0.0, 0.4792, 0.0, 0.4792, 0.0, 0.4792, 0.0, 0.0, 0.0, 0.0, 0.0, 0.0, 0.0, 0.0, 0.0, 0.4792, 1.0, 0.375, 0.75, 0.375, 0.75, 0.4792, 1.0, 0.375, 0.75, 0.375, 0.75, 0.375, 0.75, 0.375, 0.75, 0.0, 0.0, 0.0, 0.0, 0.0, 0.0, 0.0, 0.0, 0.4792, 0.0, 0.4792, 0.0, 0.4792, 0.0, 0.4792, 0.0, 0.4792, 1.0, 0.375, 0.75, 0.375, 0.75, 0.4792, 1.0, 0.375, 0.75, 0.375, 0.75, 0.375, 0.75, 0.375, 0.75, 0.0, 0.0, 0.0, 0.0, 0.0, 0.0, 0.0, 0.0, 0.4792, 0.0, 0.4792, 0.0, 0.4792, 0.0, 0.4792, 0.0, 0.375, 0.75, 0.4792, 1.0, 0.4792, 1.0, 0.375, 0.75, 0.375, 0.75, 0.375, 0.75, 0.375, 0.75, 0.375, 0.75, 0.0, 0.0, 0.0, 0.0, 0.0, 0.0, 0.0, 0.0, 0.4792, 0.0, 0.4792, 0.0, 0.4792, 0.0, 0.4792, 0.0, 0.4792, 0.0, 0.4792, 0.0, 0.4792, 0.0, 0.4792, 0.0, 0.0, 0.0, 0.0, 0.0, 0.0, 0.0, 0.0, 0.0, 0.375, 0.75, 0.375, 0.75, 0.375, 0.75, 0.375, 0.75, 0.4792, 1.0, 0.375, 0.75, 0.375, 0.75, 0.4792, 1.0])
me_cube_004.update()
arm_metarig_001 = bpy.data.armatures.new('metarig.001')  # bones are not reproduced

# ---- objects
ob_light = bpy.data.objects.new('Light', light_light)
ob_camera = bpy.data.objects.new('Camera', cam_camera)
ob_empty = bpy.data.objects.new('Empty', None)
ob_metarig = bpy.data.objects.new('metarig', arm_metarig_001)
ob_empty_001 = bpy.data.objects.new('Empty.001', None)
ob_cube = bpy.data.objects.new('Cube', me_cube_001)
ob_cube_001 = bpy.data.objects.new('Cube.001', me_cube_002)
ob_cube_002 = bpy.data.objects.new('Cube.002', me_cube_003)
ob_cube_003 = bpy.data.objects.new('Cube.003', me_cube_004)

# ---- transforms, parenting, visibility, modifiers, constraints
ob_light.location = (4.076, 1.005, 5.904)
ob_light.rotation_euler = (0.6503, 0.05522, 1.866)
ob_light.lock_rotations_4d = False
ob_light.empty_display_type = 'ARROWS'
ob_light.color = (0.0, 0.0, 0.0, 0.0)
ob_light.lineart.crease_threshold = 0.0
ob_camera.location = (7.359, -6.926, 4.958)
ob_camera.rotation_euler = (1.109, 0.0, 0.8149)
ob_camera.lock_rotations_4d = False
ob_camera.empty_display_type = 'ARROWS'
ob_camera.color = (0.0, 0.0, 0.0, 0.0)
ob_camera.display_type = 'WIRE'
ob_camera.lineart.crease_threshold = 0.0
ob_empty.location = (1.062, 1.145, 0.642)
ob_empty.rotation_euler = (1.571, -0.0, 0.0)
ob_empty.scale = (0.8773, 0.8773, 0.8773)
ob_empty.empty_display_type = 'IMAGE'
ob_empty.empty_display_size = 4.667
ob_empty.empty_image_offset = (-0.5, -0.5356)
ob_empty.use_empty_image_alpha = True
ob_empty.color = (1.0, 1.0, 1.0, 0.3643)
ob_metarig.location = (0.0, 0.0, 0.0)
ob_empty_001.location = (-0.7177, 0.04171, 1.253)
ob_empty_001.rotation_euler = (1.571, -0.0, 1.571)
ob_empty_001.scale = (0.5143, 0.5143, 0.5143)
ob_empty_001.empty_display_type = 'IMAGE'
ob_empty_001.empty_display_size = 5.0
ob_empty_001.use_empty_image_alpha = True
ob_empty_001.color = (1.0, 1.0, 1.0, 0.2791)
ob_cube.location = (0.1477, 0.0, 0.1328)
ob_cube_001.location = (0.0, 0.0, 0.0)
_m = ob_cube_001.modifiers.new('Mirror', 'MIRROR')
ob_cube_002.location = (0.0, 0.0, 0.0)
_m = ob_cube_002.modifiers.new('Mirror', 'MIRROR')
_m.use_clip = True
_m.merge_threshold = 0.017
ob_cube_003.location = (0.7409, 0.0, 1.195)
ob_cube_003.rotation_euler = (2.305e-06, -1.516, -2.436e-06)
ob_cube_003.scale = (0.1619, 0.1619, 0.1619)
_m = ob_cube_003.modifiers.new('Mirror', 'MIRROR')
_m.mirror_object = ob_cube_001

# ---- collection membership
col_collection.objects.link(ob_light)
col_collection.objects.link(ob_camera)
col_collection.objects.link(ob_empty)
col_collection.objects.link(ob_metarig)
col_collection.objects.link(ob_empty_001)
col_collection.objects.link(ob_cube)
col_collection.objects.link(ob_cube_001)
col_collection.objects.link(ob_cube_002)
col_collection.objects.link(ob_cube_003)

# ---- scene / render settings (as saved in the file)
scene.camera = ob_camera
scene.frame_start = 1; scene.frame_end = 250; scene.frame_set(1)
scene.render.engine = 'BLENDER_EEVEE_NEXT'
scene.render.bake_bias = 0.0
scene.render.bake_samples = 0
scene.render.compositor_device = 'GPU'
scene.eevee.use_volume_custom_range = False
scene.eevee.fast_gi_thickness_near = 0.1
scene.eevee.fast_gi_thickness_far = 0.0
scene.eevee.ray_tracing_options.screen_trace_thickness = 0.1
scene.view_settings.view_transform = 'Standard'
bpy.context.view_layer.update()
